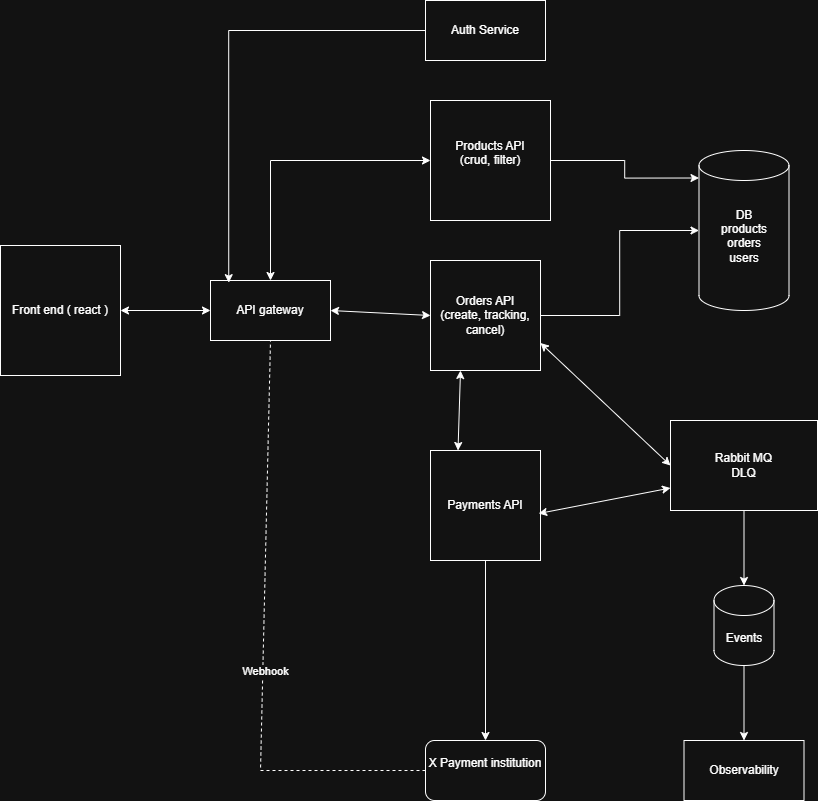

The diagram above was exported from draw.io. Its source (the exported page's mxGraphModel, read from the mxfile embedded in the PNG):
<mxGraphModel dx="1744" dy="2031" grid="1" gridSize="10" guides="1" tooltips="1" connect="1" arrows="1" fold="1" page="1" pageScale="1" pageWidth="827" pageHeight="1169" math="0" shadow="0">
  <root>
    <mxCell id="0" />
    <mxCell id="1" parent="0" />
    <mxCell id="X4WoxKcK8gaKeSo0iEQr-1" parent="1" style="whiteSpace=wrap;html=1;aspect=fixed;" value="Products API&lt;br&gt;(crud, filter)&lt;div&gt;&lt;br&gt;&lt;/div&gt;" vertex="1">
      <mxGeometry height="120" width="120" x="440" y="60" as="geometry" />
    </mxCell>
    <mxCell id="X4WoxKcK8gaKeSo0iEQr-27" edge="1" parent="1" source="X4WoxKcK8gaKeSo0iEQr-2" style="edgeStyle=orthogonalEdgeStyle;rounded=0;orthogonalLoop=1;jettySize=auto;html=1;" target="X4WoxKcK8gaKeSo0iEQr-28">
      <mxGeometry relative="1" as="geometry">
        <mxPoint x="720" y="190" as="targetPoint" />
      </mxGeometry>
    </mxCell>
    <mxCell id="X4WoxKcK8gaKeSo0iEQr-2" parent="1" style="whiteSpace=wrap;html=1;aspect=fixed;" value="Orders API&lt;br&gt;(create, tracking, cancel)" vertex="1">
      <mxGeometry height="110" width="110" x="440" y="220" as="geometry" />
    </mxCell>
    <mxCell id="X4WoxKcK8gaKeSo0iEQr-20" edge="1" parent="1" source="X4WoxKcK8gaKeSo0iEQr-8" style="edgeStyle=orthogonalEdgeStyle;rounded=0;orthogonalLoop=1;jettySize=auto;html=1;" target="X4WoxKcK8gaKeSo0iEQr-21">
      <mxGeometry relative="1" as="geometry">
        <mxPoint x="510" y="850" as="targetPoint" />
      </mxGeometry>
    </mxCell>
    <mxCell id="X4WoxKcK8gaKeSo0iEQr-8" parent="1" style="whiteSpace=wrap;html=1;aspect=fixed;" value="Payments API" vertex="1">
      <mxGeometry height="110" width="110" x="440" y="410" as="geometry" />
    </mxCell>
    <mxCell id="X4WoxKcK8gaKeSo0iEQr-13" parent="1" style="rounded=0;whiteSpace=wrap;html=1;" value="Front end ( react )" vertex="1">
      <mxGeometry height="130" width="120" x="10" y="205" as="geometry" />
    </mxCell>
    <mxCell id="X4WoxKcK8gaKeSo0iEQr-21" parent="1" style="rounded=1;whiteSpace=wrap;html=1;" value="X Payment institution&lt;div&gt;&lt;br/&gt;&lt;/div&gt;" vertex="1">
      <mxGeometry height="60" width="120" x="435" y="700" as="geometry" />
    </mxCell>
    <mxCell id="X4WoxKcK8gaKeSo0iEQr-46" edge="1" parent="1" source="X4WoxKcK8gaKeSo0iEQr-25" style="edgeStyle=orthogonalEdgeStyle;rounded=0;orthogonalLoop=1;jettySize=auto;html=1;" target="X4WoxKcK8gaKeSo0iEQr-47">
      <mxGeometry relative="1" as="geometry">
        <mxPoint x="753.4999999999998" y="540" as="targetPoint" />
      </mxGeometry>
    </mxCell>
    <mxCell id="X4WoxKcK8gaKeSo0iEQr-25" parent="1" style="rounded=0;whiteSpace=wrap;html=1;" value="Rabbit MQ&lt;br&gt;DLQ" vertex="1">
      <mxGeometry height="90" width="147" x="680" y="380" as="geometry" />
    </mxCell>
    <mxCell id="X4WoxKcK8gaKeSo0iEQr-28" parent="1" style="shape=cylinder3;whiteSpace=wrap;html=1;boundedLbl=1;backgroundOutline=1;size=15;" value="DB&lt;br&gt;products&lt;br&gt;orders&lt;br&gt;users&lt;div&gt;&lt;br&gt;&lt;/div&gt;" vertex="1">
      <mxGeometry height="160" width="90" x="708.5" y="110" as="geometry" />
    </mxCell>
    <mxCell id="X4WoxKcK8gaKeSo0iEQr-33" edge="1" parent="1" source="X4WoxKcK8gaKeSo0iEQr-8" style="endArrow=classic;startArrow=classic;html=1;rounded=0;exitX=0.25;exitY=0;exitDx=0;exitDy=0;" value="">
      <mxGeometry height="50" relative="1" width="50" as="geometry">
        <mxPoint x="420" y="360" as="sourcePoint" />
        <mxPoint x="470" y="330" as="targetPoint" />
      </mxGeometry>
    </mxCell>
    <mxCell id="X4WoxKcK8gaKeSo0iEQr-34" parent="1" style="rounded=0;whiteSpace=wrap;html=1;" value="API gateway" vertex="1">
      <mxGeometry height="60" width="120" x="220" y="240" as="geometry" />
    </mxCell>
    <mxCell id="X4WoxKcK8gaKeSo0iEQr-37" edge="1" parent="1" source="X4WoxKcK8gaKeSo0iEQr-34" style="endArrow=classic;startArrow=classic;html=1;rounded=0;entryX=0;entryY=0.5;entryDx=0;entryDy=0;exitX=0.5;exitY=0;exitDx=0;exitDy=0;" target="X4WoxKcK8gaKeSo0iEQr-1" value="">
      <mxGeometry height="50" relative="1" width="50" as="geometry">
        <Array as="points">
          <mxPoint x="280" y="120" />
        </Array>
        <mxPoint x="180" y="360" as="sourcePoint" />
        <mxPoint x="230" y="310" as="targetPoint" />
      </mxGeometry>
    </mxCell>
    <mxCell id="X4WoxKcK8gaKeSo0iEQr-38" edge="1" parent="1" source="X4WoxKcK8gaKeSo0iEQr-34" style="endArrow=classic;startArrow=classic;html=1;rounded=0;entryX=0;entryY=0.5;entryDx=0;entryDy=0;exitX=1;exitY=0.5;exitDx=0;exitDy=0;" target="X4WoxKcK8gaKeSo0iEQr-2" value="">
      <mxGeometry height="50" relative="1" width="50" as="geometry">
        <mxPoint x="180" y="360" as="sourcePoint" />
        <mxPoint x="230" y="310" as="targetPoint" />
      </mxGeometry>
    </mxCell>
    <mxCell id="X4WoxKcK8gaKeSo0iEQr-40" edge="1" parent="1" source="X4WoxKcK8gaKeSo0iEQr-13" style="endArrow=classic;startArrow=classic;html=1;rounded=0;exitX=1;exitY=0.5;exitDx=0;exitDy=0;entryX=0;entryY=0.5;entryDx=0;entryDy=0;" target="X4WoxKcK8gaKeSo0iEQr-34" value="">
      <mxGeometry height="50" relative="1" width="50" as="geometry">
        <mxPoint x="180" y="360" as="sourcePoint" />
        <mxPoint x="230" y="310" as="targetPoint" />
      </mxGeometry>
    </mxCell>
    <mxCell id="X4WoxKcK8gaKeSo0iEQr-41" edge="1" parent="1" source="X4WoxKcK8gaKeSo0iEQr-1" style="edgeStyle=orthogonalEdgeStyle;rounded=0;orthogonalLoop=1;jettySize=auto;html=1;entryX=0;entryY=0;entryDx=0;entryDy=27.5;entryPerimeter=0;" target="X4WoxKcK8gaKeSo0iEQr-28">
      <mxGeometry relative="1" as="geometry" />
    </mxCell>
    <mxCell id="X4WoxKcK8gaKeSo0iEQr-44" edge="1" parent="1" source="X4WoxKcK8gaKeSo0iEQr-25" style="endArrow=classic;startArrow=classic;html=1;rounded=0;exitX=0;exitY=0.5;exitDx=0;exitDy=0;entryX=1;entryY=0.75;entryDx=0;entryDy=0;" target="X4WoxKcK8gaKeSo0iEQr-2" value="">
      <mxGeometry height="50" relative="1" width="50" as="geometry">
        <mxPoint x="430" y="330" as="sourcePoint" />
        <mxPoint x="480" y="280" as="targetPoint" />
      </mxGeometry>
    </mxCell>
    <mxCell id="X4WoxKcK8gaKeSo0iEQr-45" edge="1" parent="1" source="X4WoxKcK8gaKeSo0iEQr-8" style="endArrow=classic;startArrow=classic;html=1;rounded=0;exitX=0.983;exitY=0.573;exitDx=0;exitDy=0;exitPerimeter=0;entryX=0;entryY=0.75;entryDx=0;entryDy=0;" target="X4WoxKcK8gaKeSo0iEQr-25" value="">
      <mxGeometry height="50" relative="1" width="50" as="geometry">
        <mxPoint x="430" y="330" as="sourcePoint" />
        <mxPoint x="690" y="435" as="targetPoint" />
      </mxGeometry>
    </mxCell>
    <mxCell id="X4WoxKcK8gaKeSo0iEQr-48" edge="1" parent="1" source="X4WoxKcK8gaKeSo0iEQr-47" style="edgeStyle=orthogonalEdgeStyle;rounded=0;orthogonalLoop=1;jettySize=auto;html=1;" target="X4WoxKcK8gaKeSo0iEQr-49">
      <mxGeometry relative="1" as="geometry">
        <mxPoint x="753.4999999999998" y="690" as="targetPoint" />
      </mxGeometry>
    </mxCell>
    <mxCell id="X4WoxKcK8gaKeSo0iEQr-47" parent="1" style="shape=cylinder3;whiteSpace=wrap;html=1;boundedLbl=1;backgroundOutline=1;size=15;" value="Events" vertex="1">
      <mxGeometry height="80" width="60" x="723.4999999999998" y="545" as="geometry" />
    </mxCell>
    <mxCell id="X4WoxKcK8gaKeSo0iEQr-49" parent="1" style="rounded=0;whiteSpace=wrap;html=1;" value="Observability" vertex="1">
      <mxGeometry height="60" width="120" x="693.4999999999998" y="700" as="geometry" />
    </mxCell>
    <mxCell id="X4WoxKcK8gaKeSo0iEQr-51" edge="1" parent="1" source="X4WoxKcK8gaKeSo0iEQr-21" style="endArrow=none;dashed=1;html=1;rounded=0;exitX=0;exitY=0.5;exitDx=0;exitDy=0;entryX=0.5;entryY=1;entryDx=0;entryDy=0;" target="X4WoxKcK8gaKeSo0iEQr-34" value="">
      <mxGeometry height="50" relative="1" width="50" as="geometry">
        <Array as="points">
          <mxPoint x="270" y="730" />
        </Array>
        <mxPoint x="330" y="440" as="sourcePoint" />
        <mxPoint x="380" y="390" as="targetPoint" />
      </mxGeometry>
    </mxCell>
    <mxCell id="X4WoxKcK8gaKeSo0iEQr-52" connectable="0" parent="X4WoxKcK8gaKeSo0iEQr-51" style="edgeLabel;html=1;align=center;verticalAlign=middle;resizable=0;points=[];" value="Webhook" vertex="1">
      <mxGeometry relative="1" x="-0.1092" y="-2" as="geometry">
        <mxPoint y="1" as="offset" />
      </mxGeometry>
    </mxCell>
    <mxCell id="X4WoxKcK8gaKeSo0iEQr-54" edge="1" parent="1" source="X4WoxKcK8gaKeSo0iEQr-53" style="edgeStyle=orthogonalEdgeStyle;rounded=0;orthogonalLoop=1;jettySize=auto;html=1;entryX=0.152;entryY=0.036;entryDx=0;entryDy=0;entryPerimeter=0;" target="X4WoxKcK8gaKeSo0iEQr-34">
      <mxGeometry relative="1" as="geometry">
        <mxPoint x="230.00000000000023" y="-10" as="targetPoint" />
      </mxGeometry>
    </mxCell>
    <mxCell id="X4WoxKcK8gaKeSo0iEQr-53" parent="1" style="rounded=0;whiteSpace=wrap;html=1;" value="Auth Service" vertex="1">
      <mxGeometry height="60" width="120" x="435" y="-40" as="geometry" />
    </mxCell>
  </root>
</mxGraphModel>